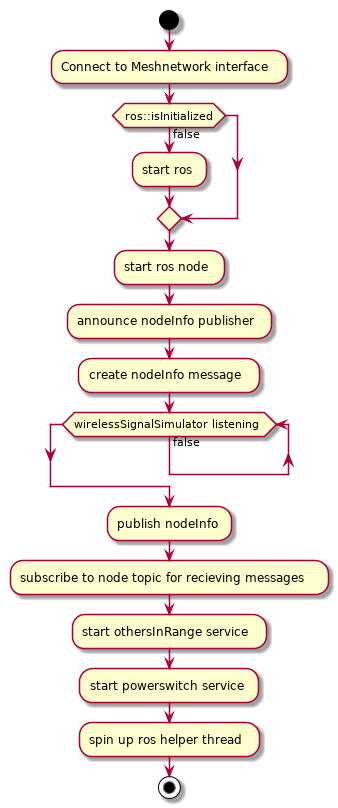

The diagram above was rendered by PlantUML. Its source (embedded in the PNG):
@startuml
|VirtualNRF24|
start
:Connect to Meshnetwork interface;
if(ros::isInitialized) then (false)
:start ros;
endif
:start ros node;
:announce nodeInfo publisher;
:create nodeInfo message;
while (wirelessSignalSimulator listening) is (false)
endwhile
:publish nodeInfo;
:subscribe to node topic for recieving messages;
:start othersInRange service;
:start powerswitch service;
:spin up ros helper thread;
stop
@enduml